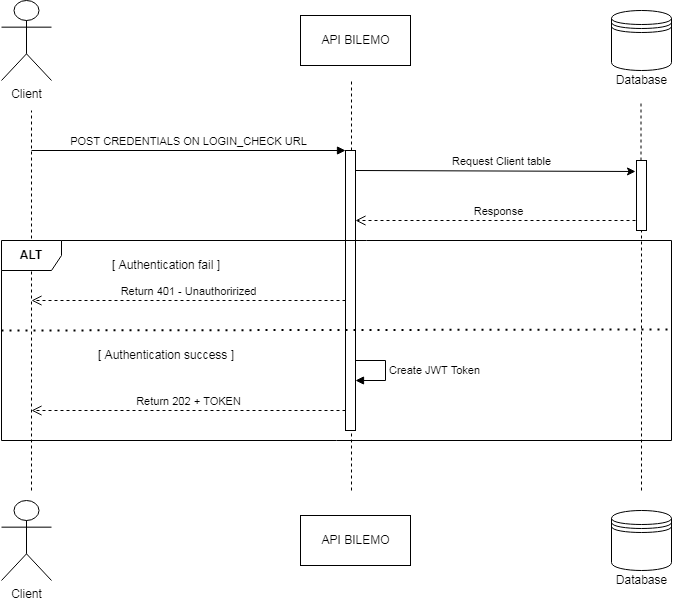

The diagram above was exported from draw.io. Its source (the exported page's mxGraphModel, read from the mxfile embedded in the PNG):
<mxGraphModel dx="1422" dy="745" grid="1" gridSize="10" guides="1" tooltips="1" connect="1" arrows="1" fold="1" page="1" pageScale="1" pageWidth="827" pageHeight="1169" math="0" shadow="0">
  <root>
    <mxCell id="0" />
    <mxCell id="1" parent="0" />
    <mxCell id="oQBfda9Sdf86d5hKb-xa-1" value="Client" style="shape=umlActor;verticalLabelPosition=bottom;verticalAlign=top;html=1;" parent="1" vertex="1">
      <mxGeometry x="60" y="120" width="50" height="80" as="geometry" />
    </mxCell>
    <mxCell id="oQBfda9Sdf86d5hKb-xa-2" value="" style="shape=datastore;whiteSpace=wrap;html=1;" parent="1" vertex="1">
      <mxGeometry x="670" y="130" width="60" height="60" as="geometry" />
    </mxCell>
    <mxCell id="oQBfda9Sdf86d5hKb-xa-3" value="API BILEMO" style="html=1;" parent="1" vertex="1">
      <mxGeometry x="359" y="135" width="110" height="50" as="geometry" />
    </mxCell>
    <mxCell id="oQBfda9Sdf86d5hKb-xa-4" value="Database" style="text;html=1;align=center;verticalAlign=middle;resizable=0;points=[];autosize=1;strokeColor=none;fillColor=none;" parent="1" vertex="1">
      <mxGeometry x="665" y="185" width="70" height="30" as="geometry" />
    </mxCell>
    <mxCell id="oQBfda9Sdf86d5hKb-xa-5" value="" style="endArrow=none;dashed=1;html=1;rounded=0;startArrow=none;" parent="1" edge="1" source="kVNsWve7VsHydsNpyjJL-1">
      <mxGeometry width="50" height="50" relative="1" as="geometry">
        <mxPoint x="410" y="810" as="sourcePoint" />
        <mxPoint x="410" y="200" as="targetPoint" />
      </mxGeometry>
    </mxCell>
    <mxCell id="oQBfda9Sdf86d5hKb-xa-6" value="" style="endArrow=none;dashed=1;html=1;rounded=0;startArrow=none;" parent="1" edge="1" source="kVNsWve7VsHydsNpyjJL-16">
      <mxGeometry width="50" height="50" relative="1" as="geometry">
        <mxPoint x="699.5" y="830" as="sourcePoint" />
        <mxPoint x="699.5" y="220" as="targetPoint" />
      </mxGeometry>
    </mxCell>
    <mxCell id="oQBfda9Sdf86d5hKb-xa-7" value="" style="endArrow=none;dashed=1;html=1;rounded=0;" parent="1" edge="1">
      <mxGeometry width="50" height="50" relative="1" as="geometry">
        <mxPoint x="90" y="610" as="sourcePoint" />
        <mxPoint x="90" y="230" as="targetPoint" />
      </mxGeometry>
    </mxCell>
    <mxCell id="kVNsWve7VsHydsNpyjJL-2" value="POST CREDENTIALS ON LOGIN_CHECK URL" style="html=1;verticalAlign=bottom;endArrow=block;entryX=0;entryY=0;rounded=0;" edge="1" target="kVNsWve7VsHydsNpyjJL-1" parent="1">
      <mxGeometry relative="1" as="geometry">
        <mxPoint x="90" y="270" as="sourcePoint" />
      </mxGeometry>
    </mxCell>
    <mxCell id="kVNsWve7VsHydsNpyjJL-3" value="Return 202 + TOKEN" style="html=1;verticalAlign=bottom;endArrow=open;dashed=1;endSize=8;rounded=0;" edge="1" parent="1">
      <mxGeometry relative="1" as="geometry">
        <mxPoint x="90" y="530" as="targetPoint" />
        <mxPoint x="404" y="530" as="sourcePoint" />
      </mxGeometry>
    </mxCell>
    <mxCell id="kVNsWve7VsHydsNpyjJL-1" value="" style="html=1;points=[];perimeter=orthogonalPerimeter;" vertex="1" parent="1">
      <mxGeometry x="404" y="270" width="10" height="280" as="geometry" />
    </mxCell>
    <mxCell id="kVNsWve7VsHydsNpyjJL-4" value="" style="endArrow=none;dashed=1;html=1;rounded=0;" edge="1" parent="1" target="kVNsWve7VsHydsNpyjJL-1">
      <mxGeometry width="50" height="50" relative="1" as="geometry">
        <mxPoint x="410" y="610" as="sourcePoint" />
        <mxPoint x="410" y="200" as="targetPoint" />
      </mxGeometry>
    </mxCell>
    <mxCell id="kVNsWve7VsHydsNpyjJL-5" value="Request Client table" style="html=1;verticalAlign=bottom;endArrow=block;rounded=0;startArrow=none;" edge="1" parent="1" source="kVNsWve7VsHydsNpyjJL-16">
      <mxGeometry x="1" y="-140" relative="1" as="geometry">
        <mxPoint x="414" y="290" as="sourcePoint" />
        <mxPoint x="700" y="290" as="targetPoint" />
        <mxPoint as="offset" />
      </mxGeometry>
    </mxCell>
    <mxCell id="kVNsWve7VsHydsNpyjJL-6" value="Response" style="html=1;verticalAlign=bottom;endArrow=open;dashed=1;endSize=8;rounded=0;" edge="1" parent="1">
      <mxGeometry relative="1" as="geometry">
        <mxPoint x="414" y="340" as="targetPoint" />
        <mxPoint x="700" y="340" as="sourcePoint" />
      </mxGeometry>
    </mxCell>
    <mxCell id="kVNsWve7VsHydsNpyjJL-7" value="&lt;b&gt;ALT&lt;/b&gt;" style="shape=umlFrame;whiteSpace=wrap;html=1;" vertex="1" parent="1">
      <mxGeometry x="60" y="360" width="670" height="200" as="geometry" />
    </mxCell>
    <mxCell id="kVNsWve7VsHydsNpyjJL-10" value="Create JWT Token" style="edgeStyle=orthogonalEdgeStyle;html=1;align=left;spacingLeft=2;endArrow=block;rounded=0;" edge="1" parent="1">
      <mxGeometry relative="1" as="geometry">
        <mxPoint x="414" y="480" as="sourcePoint" />
        <Array as="points">
          <mxPoint x="444" y="480" />
        </Array>
        <mxPoint x="414" y="500" as="targetPoint" />
      </mxGeometry>
    </mxCell>
    <mxCell id="kVNsWve7VsHydsNpyjJL-11" value="" style="endArrow=none;dashed=1;html=1;dashPattern=1 3;strokeWidth=2;rounded=0;entryX=1;entryY=0.445;entryDx=0;entryDy=0;entryPerimeter=0;" edge="1" parent="1" target="kVNsWve7VsHydsNpyjJL-7">
      <mxGeometry width="50" height="50" relative="1" as="geometry">
        <mxPoint x="60" y="450" as="sourcePoint" />
        <mxPoint x="150" y="440" as="targetPoint" />
      </mxGeometry>
    </mxCell>
    <mxCell id="kVNsWve7VsHydsNpyjJL-12" value="[ Authentication fail ]" style="text;html=1;strokeColor=none;fillColor=none;align=center;verticalAlign=middle;whiteSpace=wrap;rounded=0;" vertex="1" parent="1">
      <mxGeometry x="150" y="370" width="150" height="30" as="geometry" />
    </mxCell>
    <mxCell id="kVNsWve7VsHydsNpyjJL-13" value="[ Authentication success ]" style="text;html=1;strokeColor=none;fillColor=none;align=center;verticalAlign=middle;whiteSpace=wrap;rounded=0;" vertex="1" parent="1">
      <mxGeometry x="150" y="460" width="150" height="30" as="geometry" />
    </mxCell>
    <mxCell id="kVNsWve7VsHydsNpyjJL-15" value="Return 401 - Unauthorirized" style="html=1;verticalAlign=bottom;endArrow=open;dashed=1;endSize=8;rounded=0;" edge="1" parent="1">
      <mxGeometry relative="1" as="geometry">
        <mxPoint x="90" y="420" as="targetPoint" />
        <mxPoint x="404" y="420" as="sourcePoint" />
      </mxGeometry>
    </mxCell>
    <mxCell id="kVNsWve7VsHydsNpyjJL-17" value="" style="html=1;verticalAlign=bottom;endArrow=classic;rounded=0;endFill=1;entryX=-0.1;entryY=0.157;entryDx=0;entryDy=0;entryPerimeter=0;" edge="1" parent="1" target="kVNsWve7VsHydsNpyjJL-16">
      <mxGeometry relative="1" as="geometry">
        <mxPoint x="414" y="290" as="sourcePoint" />
        <mxPoint x="690" y="290" as="targetPoint" />
      </mxGeometry>
    </mxCell>
    <mxCell id="kVNsWve7VsHydsNpyjJL-16" value="" style="html=1;points=[];perimeter=orthogonalPerimeter;" vertex="1" parent="1">
      <mxGeometry x="695" y="280" width="10" height="70" as="geometry" />
    </mxCell>
    <mxCell id="kVNsWve7VsHydsNpyjJL-18" value="" style="endArrow=none;dashed=1;html=1;rounded=0;" edge="1" parent="1" target="kVNsWve7VsHydsNpyjJL-16">
      <mxGeometry width="50" height="50" relative="1" as="geometry">
        <mxPoint x="700" y="610" as="sourcePoint" />
        <mxPoint x="699.5" y="220" as="targetPoint" />
      </mxGeometry>
    </mxCell>
    <mxCell id="kVNsWve7VsHydsNpyjJL-19" value="Client" style="shape=umlActor;verticalLabelPosition=bottom;verticalAlign=top;html=1;" vertex="1" parent="1">
      <mxGeometry x="60" y="620" width="50" height="80" as="geometry" />
    </mxCell>
    <mxCell id="kVNsWve7VsHydsNpyjJL-20" value="" style="shape=datastore;whiteSpace=wrap;html=1;" vertex="1" parent="1">
      <mxGeometry x="670" y="630" width="60" height="60" as="geometry" />
    </mxCell>
    <mxCell id="kVNsWve7VsHydsNpyjJL-21" value="API BILEMO" style="html=1;" vertex="1" parent="1">
      <mxGeometry x="359" y="635" width="110" height="50" as="geometry" />
    </mxCell>
    <mxCell id="kVNsWve7VsHydsNpyjJL-22" value="Database" style="text;html=1;align=center;verticalAlign=middle;resizable=0;points=[];autosize=1;strokeColor=none;fillColor=none;" vertex="1" parent="1">
      <mxGeometry x="665" y="685" width="70" height="30" as="geometry" />
    </mxCell>
  </root>
</mxGraphModel>